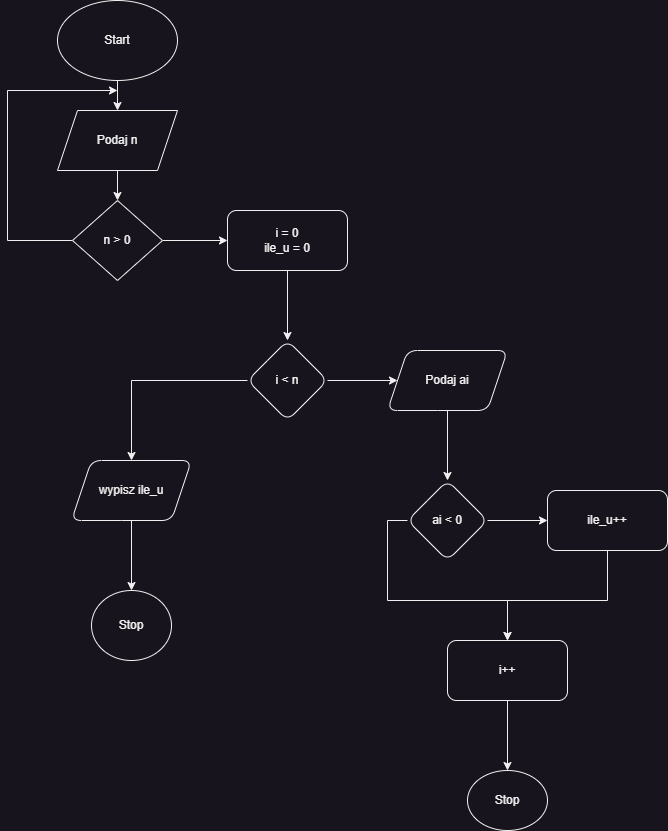

The diagram above was exported from draw.io. Its source (the exported page's mxGraphModel, read from the mxfile embedded in the PNG):
<mxGraphModel dx="874" dy="490" grid="1" gridSize="10" guides="1" tooltips="1" connect="1" arrows="1" fold="1" page="1" pageScale="1" pageWidth="827" pageHeight="1169" math="0" shadow="0">
  <root>
    <mxCell id="WIyWlLk6GJQsqaUBKTNV-0" />
    <mxCell id="WIyWlLk6GJQsqaUBKTNV-1" parent="WIyWlLk6GJQsqaUBKTNV-0" />
    <mxCell id="0lHNQYiXmpsCpGkgW8yP-2" value="" style="edgeStyle=orthogonalEdgeStyle;rounded=0;orthogonalLoop=1;jettySize=auto;html=1;" parent="WIyWlLk6GJQsqaUBKTNV-1" source="0lHNQYiXmpsCpGkgW8yP-0" target="0lHNQYiXmpsCpGkgW8yP-1" edge="1">
      <mxGeometry relative="1" as="geometry" />
    </mxCell>
    <mxCell id="0lHNQYiXmpsCpGkgW8yP-0" value="Start" style="ellipse;whiteSpace=wrap;html=1;" parent="WIyWlLk6GJQsqaUBKTNV-1" vertex="1">
      <mxGeometry x="340" y="40" width="120" height="80" as="geometry" />
    </mxCell>
    <mxCell id="0lHNQYiXmpsCpGkgW8yP-4" value="" style="edgeStyle=orthogonalEdgeStyle;rounded=0;orthogonalLoop=1;jettySize=auto;html=1;" parent="WIyWlLk6GJQsqaUBKTNV-1" source="0lHNQYiXmpsCpGkgW8yP-1" target="0lHNQYiXmpsCpGkgW8yP-3" edge="1">
      <mxGeometry relative="1" as="geometry" />
    </mxCell>
    <mxCell id="0lHNQYiXmpsCpGkgW8yP-1" value="Podaj n" style="shape=parallelogram;perimeter=parallelogramPerimeter;whiteSpace=wrap;html=1;fixedSize=1;" parent="WIyWlLk6GJQsqaUBKTNV-1" vertex="1">
      <mxGeometry x="340" y="150" width="120" height="60" as="geometry" />
    </mxCell>
    <mxCell id="0lHNQYiXmpsCpGkgW8yP-5" style="edgeStyle=orthogonalEdgeStyle;rounded=0;orthogonalLoop=1;jettySize=auto;html=1;exitX=0;exitY=0.5;exitDx=0;exitDy=0;" parent="WIyWlLk6GJQsqaUBKTNV-1" source="0lHNQYiXmpsCpGkgW8yP-3" edge="1">
      <mxGeometry relative="1" as="geometry">
        <mxPoint x="400" y="130" as="targetPoint" />
        <Array as="points">
          <mxPoint x="290" y="280" />
          <mxPoint x="290" y="130" />
        </Array>
      </mxGeometry>
    </mxCell>
    <mxCell id="At_v2XjSoXnINEJx596o-1" value="" style="edgeStyle=orthogonalEdgeStyle;rounded=0;orthogonalLoop=1;jettySize=auto;html=1;" parent="WIyWlLk6GJQsqaUBKTNV-1" source="0lHNQYiXmpsCpGkgW8yP-3" target="At_v2XjSoXnINEJx596o-0" edge="1">
      <mxGeometry relative="1" as="geometry" />
    </mxCell>
    <mxCell id="0lHNQYiXmpsCpGkgW8yP-3" value="n &amp;gt; 0" style="rhombus;whiteSpace=wrap;html=1;" parent="WIyWlLk6GJQsqaUBKTNV-1" vertex="1">
      <mxGeometry x="355" y="240" width="90" height="80" as="geometry" />
    </mxCell>
    <mxCell id="At_v2XjSoXnINEJx596o-3" value="" style="edgeStyle=orthogonalEdgeStyle;rounded=0;orthogonalLoop=1;jettySize=auto;html=1;" parent="WIyWlLk6GJQsqaUBKTNV-1" source="At_v2XjSoXnINEJx596o-0" target="At_v2XjSoXnINEJx596o-2" edge="1">
      <mxGeometry relative="1" as="geometry" />
    </mxCell>
    <mxCell id="At_v2XjSoXnINEJx596o-0" value="i = 0&lt;br&gt;ile_u = 0" style="rounded=1;whiteSpace=wrap;html=1;" parent="WIyWlLk6GJQsqaUBKTNV-1" vertex="1">
      <mxGeometry x="510" y="250" width="120" height="60" as="geometry" />
    </mxCell>
    <mxCell id="At_v2XjSoXnINEJx596o-5" value="" style="edgeStyle=orthogonalEdgeStyle;rounded=0;orthogonalLoop=1;jettySize=auto;html=1;" parent="WIyWlLk6GJQsqaUBKTNV-1" source="At_v2XjSoXnINEJx596o-2" target="At_v2XjSoXnINEJx596o-4" edge="1">
      <mxGeometry relative="1" as="geometry" />
    </mxCell>
    <mxCell id="At_v2XjSoXnINEJx596o-18" value="" style="edgeStyle=orthogonalEdgeStyle;rounded=0;orthogonalLoop=1;jettySize=auto;html=1;" parent="WIyWlLk6GJQsqaUBKTNV-1" source="At_v2XjSoXnINEJx596o-2" target="At_v2XjSoXnINEJx596o-17" edge="1">
      <mxGeometry relative="1" as="geometry" />
    </mxCell>
    <mxCell id="At_v2XjSoXnINEJx596o-2" value="i &amp;lt; n" style="rhombus;whiteSpace=wrap;html=1;rounded=1;" parent="WIyWlLk6GJQsqaUBKTNV-1" vertex="1">
      <mxGeometry x="530" y="380" width="80" height="80" as="geometry" />
    </mxCell>
    <mxCell id="At_v2XjSoXnINEJx596o-9" value="" style="edgeStyle=orthogonalEdgeStyle;rounded=0;orthogonalLoop=1;jettySize=auto;html=1;" parent="WIyWlLk6GJQsqaUBKTNV-1" source="At_v2XjSoXnINEJx596o-4" target="At_v2XjSoXnINEJx596o-8" edge="1">
      <mxGeometry relative="1" as="geometry" />
    </mxCell>
    <mxCell id="At_v2XjSoXnINEJx596o-4" value="Podaj ai" style="shape=parallelogram;perimeter=parallelogramPerimeter;whiteSpace=wrap;html=1;fixedSize=1;rounded=1;" parent="WIyWlLk6GJQsqaUBKTNV-1" vertex="1">
      <mxGeometry x="670" y="390" width="120" height="60" as="geometry" />
    </mxCell>
    <mxCell id="At_v2XjSoXnINEJx596o-11" value="" style="edgeStyle=orthogonalEdgeStyle;rounded=0;orthogonalLoop=1;jettySize=auto;html=1;" parent="WIyWlLk6GJQsqaUBKTNV-1" source="At_v2XjSoXnINEJx596o-8" target="At_v2XjSoXnINEJx596o-10" edge="1">
      <mxGeometry relative="1" as="geometry" />
    </mxCell>
    <mxCell id="At_v2XjSoXnINEJx596o-14" style="edgeStyle=orthogonalEdgeStyle;rounded=0;orthogonalLoop=1;jettySize=auto;html=1;exitX=0;exitY=0.5;exitDx=0;exitDy=0;" parent="WIyWlLk6GJQsqaUBKTNV-1" source="At_v2XjSoXnINEJx596o-8" target="At_v2XjSoXnINEJx596o-12" edge="1">
      <mxGeometry relative="1" as="geometry">
        <Array as="points">
          <mxPoint x="670" y="560" />
          <mxPoint x="670" y="640" />
          <mxPoint x="790" y="640" />
        </Array>
      </mxGeometry>
    </mxCell>
    <mxCell id="At_v2XjSoXnINEJx596o-8" value="ai &amp;lt; 0" style="rhombus;whiteSpace=wrap;html=1;rounded=1;" parent="WIyWlLk6GJQsqaUBKTNV-1" vertex="1">
      <mxGeometry x="690" y="520" width="80" height="80" as="geometry" />
    </mxCell>
    <mxCell id="At_v2XjSoXnINEJx596o-13" value="" style="edgeStyle=orthogonalEdgeStyle;rounded=0;orthogonalLoop=1;jettySize=auto;html=1;" parent="WIyWlLk6GJQsqaUBKTNV-1" source="At_v2XjSoXnINEJx596o-10" target="At_v2XjSoXnINEJx596o-12" edge="1">
      <mxGeometry relative="1" as="geometry">
        <Array as="points">
          <mxPoint x="890" y="640" />
          <mxPoint x="790" y="640" />
        </Array>
      </mxGeometry>
    </mxCell>
    <mxCell id="At_v2XjSoXnINEJx596o-10" value="ile_u++" style="whiteSpace=wrap;html=1;rounded=1;" parent="WIyWlLk6GJQsqaUBKTNV-1" vertex="1">
      <mxGeometry x="830" y="530" width="120" height="60" as="geometry" />
    </mxCell>
    <mxCell id="At_v2XjSoXnINEJx596o-16" value="" style="edgeStyle=orthogonalEdgeStyle;rounded=0;orthogonalLoop=1;jettySize=auto;html=1;" parent="WIyWlLk6GJQsqaUBKTNV-1" source="At_v2XjSoXnINEJx596o-12" target="At_v2XjSoXnINEJx596o-15" edge="1">
      <mxGeometry relative="1" as="geometry" />
    </mxCell>
    <mxCell id="At_v2XjSoXnINEJx596o-12" value="i++" style="rounded=1;whiteSpace=wrap;html=1;" parent="WIyWlLk6GJQsqaUBKTNV-1" vertex="1">
      <mxGeometry x="730" y="680" width="120" height="60" as="geometry" />
    </mxCell>
    <mxCell id="At_v2XjSoXnINEJx596o-15" value="Stop" style="ellipse;whiteSpace=wrap;html=1;rounded=1;" parent="WIyWlLk6GJQsqaUBKTNV-1" vertex="1">
      <mxGeometry x="750" y="810" width="80" height="60" as="geometry" />
    </mxCell>
    <mxCell id="At_v2XjSoXnINEJx596o-20" value="" style="edgeStyle=orthogonalEdgeStyle;rounded=0;orthogonalLoop=1;jettySize=auto;html=1;" parent="WIyWlLk6GJQsqaUBKTNV-1" source="At_v2XjSoXnINEJx596o-17" target="At_v2XjSoXnINEJx596o-19" edge="1">
      <mxGeometry relative="1" as="geometry" />
    </mxCell>
    <mxCell id="At_v2XjSoXnINEJx596o-17" value="wypisz ile_u" style="shape=parallelogram;perimeter=parallelogramPerimeter;whiteSpace=wrap;html=1;fixedSize=1;rounded=1;" parent="WIyWlLk6GJQsqaUBKTNV-1" vertex="1">
      <mxGeometry x="354" y="500" width="120" height="60" as="geometry" />
    </mxCell>
    <mxCell id="At_v2XjSoXnINEJx596o-19" value="Stop" style="ellipse;whiteSpace=wrap;html=1;rounded=1;" parent="WIyWlLk6GJQsqaUBKTNV-1" vertex="1">
      <mxGeometry x="374" y="630" width="80" height="70" as="geometry" />
    </mxCell>
  </root>
</mxGraphModel>